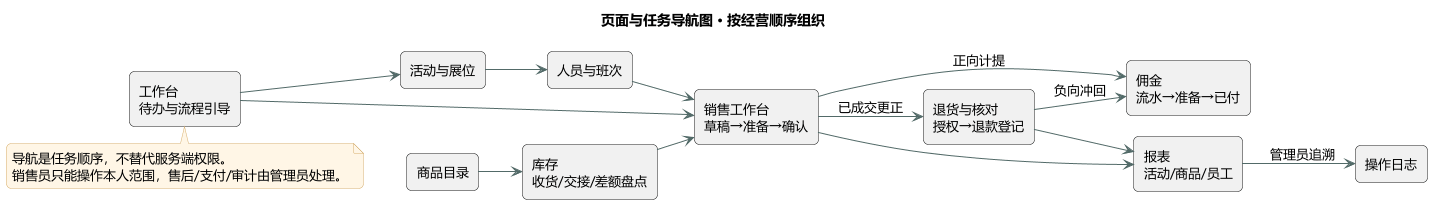

The diagram above was rendered by PlantUML. Its source (embedded in the PNG):
@startuml
!pragma layout smetana
skinparam backgroundColor #FFFFFF
skinparam shadowing false
skinparam defaultFontName Microsoft YaHei
skinparam defaultFontSize 13
skinparam roundcorner 10
skinparam ArrowColor #526A68
skinparam classBorderColor #476C68
skinparam classBackgroundColor #F1F7F5
skinparam classAttributeIconSize 0
skinparam packageBorderColor #AABCB7
skinparam packageBackgroundColor #FAFCFB
skinparam sequenceParticipantBackgroundColor #E9F3EF
skinparam sequenceParticipantBorderColor #476C68
skinparam sequenceLifeLineBorderColor #B8C7C2
skinparam actorBorderColor #476C68
skinparam usecaseBackgroundColor #EFF6F3
skinparam usecaseBorderColor #476C68
skinparam stateBackgroundColor #EFF6F3
skinparam stateBorderColor #476C68
skinparam noteBackgroundColor #FFF6E6
skinparam noteBorderColor #D6AF6E
title 页面与任务导航图 · 按经营顺序组织
left to right direction
rectangle "工作台\n待办与流程引导" as Home
rectangle "活动与展位" as E
rectangle "商品目录" as P
rectangle "人员与班次" as S
rectangle "库存\n收货/交接/差额盘点" as I
rectangle "销售工作台\n草稿→准备→确认" as Sale
rectangle "退货与核对\n授权→退款登记" as R
rectangle "佣金\n流水→准备→已付" as C
rectangle "报表\n活动/商品/员工" as Report
rectangle "操作日志" as Audit
Home --> E
Home --> Sale
E --> S
P --> I
S --> Sale
I --> Sale
Sale --> R : 已成交更正
Sale --> C : 正向计提
R --> C : 负向冲回
Sale --> Report
R --> Report
Report --> Audit : 管理员追溯
note bottom of Home
导航是任务顺序，不替代服务端权限。
销售员只能操作本人范围，售后/支付/审计由管理员处理。
end note
@enduml